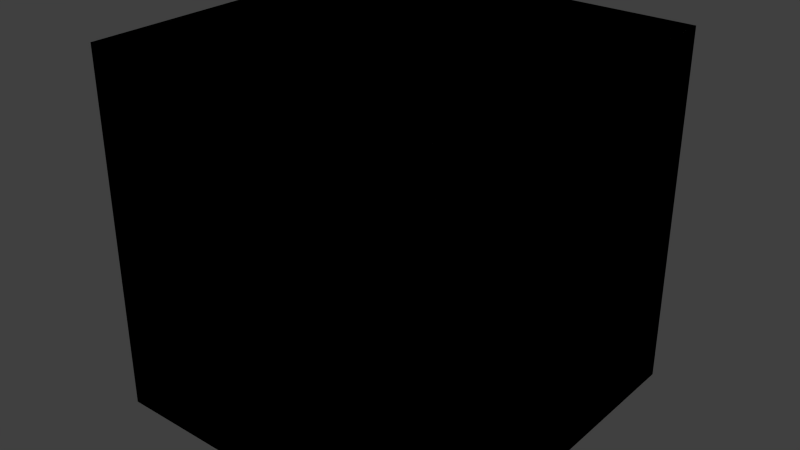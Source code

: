 # Source: obstaculo.blend  (saved by Blender 2.69.0; exported with 4.5.12 LTS)
import bpy
from mathutils import Matrix  # noqa: F401  (used for matrix-valued properties, if any)

bpy.ops.wm.read_factory_settings(use_empty=True)
scene = bpy.context.scene
scene.name = 'Scene'

# ---- collections
col_collection_1 = bpy.data.collections.new('Collection 1'); scene.collection.children.link(col_collection_1)

# ---- world
world_world = bpy.data.worlds.new('World'); scene.world = world_world
world_world.color = (0.05088, 0.05088, 0.05088)
world_world.use_sun_shadow = False
world_world.sun_shadow_jitter_overblur = 0.0
world_world.cycles.sampling_method = 'MANUAL'
world_world.cycles.sample_map_resolution = 256

# ---- meshes
me_cube_001 = bpy.data.meshes.new('Cube.001')
me_cube_001.from_pydata([(-1.0, -1.0, -1.0), (-1.0, 1.0, -1.0), (1.0, 1.0, -1.0), (1.0, -1.0, -1.0), (-1.0, -1.0, 1.0), (-1.0, 1.0, 1.0), (1.0, 1.0, 1.0), (1.0, -1.0, 1.0), (-1.0, -1.0, -1.0), (-1.0, 1.0, -1.0), (1.0, 1.0, -1.0), (1.0, -1.0, -1.0), (-1.0, -1.0, 1.0), (-1.0, 1.0, 1.0), (1.0, 1.0, 1.0), (1.0, -1.0, 1.0)], [], [(4, 0, 1, 5), (5, 1, 2, 6), (6, 2, 3, 7), (7, 3, 0, 4), (0, 3, 2, 1), (7, 4, 5, 6), (12, 13, 9, 8), (13, 14, 10, 9), (14, 15, 11, 10), (15, 12, 8, 11), (8, 9, 10, 11), (15, 14, 13, 12)])
me_cube_001.use_remesh_preserve_volume = False
me_cube_001.use_remesh_preserve_attributes = False
me_cube_001.use_mirror_vertex_groups = False
me_cube_001.update()

# ---- objects
ob_cube = bpy.data.objects.new('Cube', me_cube_001)

# ---- transforms, parenting, visibility, modifiers, constraints
ob_cube.location = (0.0, 0.075, 0.075)
ob_cube.scale = (0.075, 0.075, 0.075)
ob_cube.lineart.crease_threshold = 0.0

# ---- collection membership
col_collection_1.objects.link(ob_cube)

# ---- scene / render settings (as saved in the file)
scene.frame_start = 1; scene.frame_end = 250; scene.frame_set(1)
scene.render.engine = 'BLENDER_EEVEE_NEXT'
scene.render.image_settings.compression = 90
scene.render.resolution_percentage = 50
scene.render.dither_intensity = 0.0
scene.cycles.use_denoising = False
scene.cycles.samples = 10
scene.cycles.sampling_pattern = 'TABULATED_SOBOL'
scene.cycles.light_sampling_threshold = 0.0
scene.cycles.use_adaptive_sampling = False
scene.cycles.use_light_tree = False
scene.cycles.blur_glossy = 0.0
scene.cycles.volume_bounces = 1
scene.cycles.pixel_filter_type = 'GAUSSIAN'
scene.cycles.sample_clamp_indirect = 0.0
scene.view_settings.view_transform = 'Standard'
bpy.context.view_layer.update()

# ---- added for rendering (the .blend has no active camera and no usable light): camera, sun
cam_auto = bpy.data.cameras.new('AutoCamera')
cam_auto.lens = 50.0
cam_auto.sensor_width = 36.0
cam_auto.clip_end = 1000.0
ob_auto_camera = bpy.data.objects.new('AutoCamera', cam_auto)
scene.collection.objects.link(ob_auto_camera)
ob_auto_camera.location = (0.24038, -0.213456, 0.267304)
ob_auto_camera.rotation_euler = (1.09748, -7.21219e-08, 0.694738)
scene.camera = ob_auto_camera
light_auto_sun = bpy.data.lights.new('AutoSun', 'SUN')
light_auto_sun.energy = 3.0
light_auto_sun.angle = 0.0523599
ob_auto_sun = bpy.data.objects.new('AutoSun', light_auto_sun)
scene.collection.objects.link(ob_auto_sun)
ob_auto_sun.rotation_euler = (0.872665, 0.174533, 0.523599)
bpy.context.view_layer.update()
